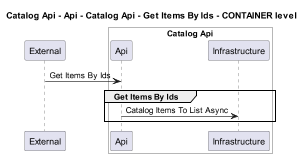

The diagram above was rendered by PlantUML. Its source (embedded in the PNG):
@startuml
!pragma layout smetana
skinparam dpi 60

title Catalog Api - Api - Catalog Api - Get Items By Ids - CONTAINER level

participant "External" as C4InterFlow.SoftwareSystems.ExternalSystem

box "Catalog Api" #White
    participant "Api" as dotnet.eShop.Architecture.SoftwareSystems.CatalogApi.Containers.Api
    participant "Infrastructure" as dotnet.eShop.Architecture.SoftwareSystems.CatalogApi.Containers.Infrastructure
end box


C4InterFlow.SoftwareSystems.ExternalSystem -> dotnet.eShop.Architecture.SoftwareSystems.CatalogApi.Containers.Api : Get Items By Ids
group Get Items By Ids
dotnet.eShop.Architecture.SoftwareSystems.CatalogApi.Containers.Api -> dotnet.eShop.Architecture.SoftwareSystems.CatalogApi.Containers.Infrastructure : Catalog Items To List Async
end


@enduml